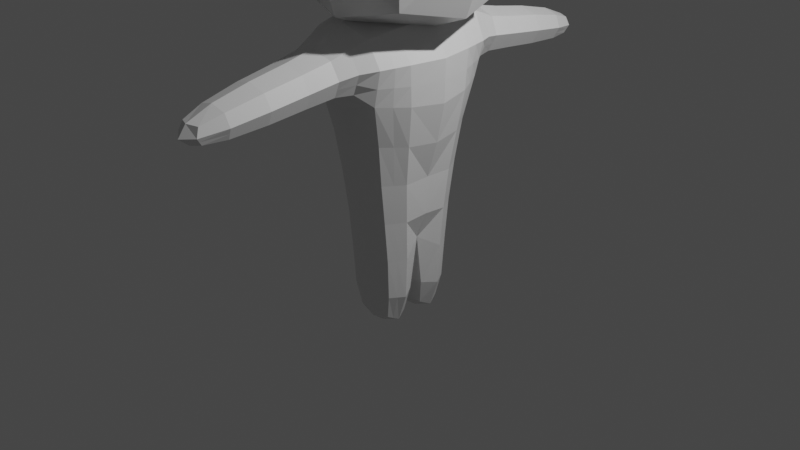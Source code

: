 # Source: player.blend  (saved by Blender 2.92.15; exported with 4.5.12 LTS)
import bpy
from mathutils import Matrix  # noqa: F401  (used for matrix-valued properties, if any)

bpy.ops.wm.read_factory_settings(use_empty=True)
scene = bpy.context.scene
scene.name = 'Scene'

# ---- collections
col_collection = bpy.data.collections.new('Collection'); scene.collection.children.link(col_collection)

# ---- materials (node trees are filled in below, after node groups)
mat_material = bpy.data.materials.new('Material')
mat_material.alpha_threshold = 0.0
mat_material.use_transparent_shadow = False
mat_material.line_color = (0.0, 0.0, 0.0, 1.0)

# ---- material node trees
mat_material.use_nodes = True; mat_material.node_tree.nodes.clear()
_N = mat_material.node_tree.nodes; _L = mat_material.node_tree.links
n0 = _N.new('ShaderNodeOutputMaterial'); n0.name = 'Material Output'; n0.location = (300, 300)
n1 = _N.new('ShaderNodeBsdfPrincipled'); n1.name = 'Principled BSDF'; n1.location = (10, 300)
n1.distribution = 'GGX'
n1.subsurface_method = 'BURLEY'
n1.inputs[2].default_value = 0.4
n1.inputs[3].default_value = 1.45
n1.inputs[27].default_value = (0.0, 0.0, 0.0, 1.0)
n1.inputs[28].default_value = 1.0
_L.new(n1.outputs[0], n0.inputs[0])
n0.is_active_output = True

# ---- world
world_world = bpy.data.worlds.new('World'); scene.world = world_world
world_world.use_nodes = True; world_world.node_tree.nodes.clear()
_N = world_world.node_tree.nodes; _L = world_world.node_tree.links
n0 = _N.new('ShaderNodeOutputWorld'); n0.name = 'World Output'; n0.location = (300, 300)
n1 = _N.new('ShaderNodeBackground'); n1.name = 'Background'; n1.location = (10, 300)
n1.inputs[0].default_value = (0.05088, 0.05088, 0.05088, 1.0)
_L.new(n1.outputs[0], n0.inputs[0])
n0.is_active_output = True
world_world.color = (0.05088, 0.05088, 0.05088)
world_world.use_sun_shadow = False
world_world.sun_shadow_jitter_overblur = 0.0

# ---- cameras
cam_camera = bpy.data.cameras.new('Camera')
cam_camera.clip_end = 100.0
cam_camera.ortho_scale = 7.314

# ---- lights
light_light = bpy.data.lights.new('Light', 'POINT')
light_light.transmission_factor = 0.0
light_light.energy = 1000.0
light_light.shadow_soft_size = 0.1
light_light.shadow_maximum_resolution = 0.006
light_light.use_absolute_resolution = True

# ---- meshes
me_cube_001 = bpy.data.meshes.new('Cube.001')
me_cube_001.from_pydata([(0.5976, 0.7728, 0.6417), (0.6463, 0.738, -0.06739), (-0.1518, 0.7728, 0.6417), (-0.2004, 0.738, -0.06739), (-0.09578, 0.5588, -1.037), (0.5416, 0.5588, -1.037), (0.5159, 0.4488, -2.01), (-0.07002, 0.4488, -2.01), (0.441, 0.3839, -2.772), (0.004801, 0.3839, -2.772), (0.441, 0.128, -2.772), (0.004801, 0.128, -2.772), (0.4859, 1.124, 0.09367), (-0.04005, 1.124, 0.09367), (0.4859, 1.166, 0.4836), (-0.04005, 1.166, 0.4836), (0.4459, 1.921, 0.005843), (-0.0001013, 1.921, 0.005843), (0.4459, 1.956, 0.3365), (-0.0001013, 1.956, 0.3365), (0.3527, 2.628, -0.03413), (0.09316, 2.628, -0.03413), (0.3527, 2.649, 0.1583), (0.09316, 2.649, 0.1583), (1.024, 0.7495, 2.488), (1.024, 0.7495, 0.9897), (1.024, -0.7487, 2.488), (1.024, -0.7487, 0.9897), (-0.4746, 0.7495, 2.488), (-0.4746, 0.7495, 0.9897), (-0.4746, -0.7487, 2.488), (-0.4746, -0.7487, 0.9897), (0.2229, 0.8082, -0.1716), (0.7472, 0.7507, 0.3481), (-0.3014, 0.7507, 0.3481), (-0.2118, 0.4342, 0.6984), (0.2229, 0.7816, 0.7459), (0.8301, 0.3963, -0.1007), (0.2229, 0.6427, -1.035), (0.6853, 0.3213, -1.044), (-0.1362, 0.6282, -0.5553), (0.582, 0.6282, -0.5553), (-0.3842, 0.3963, -0.1007), (0.6576, 0.4342, 0.6984), (-0.2394, 0.3213, -1.044), (0.2229, 0.5161, -2.01), (0.6289, 0.2598, -1.996), (-0.183, 0.2598, -1.996), (0.5222, 0.4959, -1.52), (-0.07642, 0.4959, -1.52), (0.2229, 0.412, -2.829), (0.4888, 0.2559, -2.829), (-0.043, 0.2559, -2.829), (0.2229, 0.09993, -2.829), (-0.05578, 0.08579, -2.468), (0.5016, 0.08579, -2.468), (0.5015, 0.4221, -2.483), (-0.05571, 0.4221, -2.483), (0.2229, 1.116, 0.02056), (0.5845, 1.145, 0.2886), (-0.1387, 1.145, 0.2886), (0.2229, 1.174, 0.5567), (0.5348, 0.9684, 0.5648), (-0.08892, 0.9684, 0.5648), (-0.0942, 0.924, 0.08672), (0.54, 0.924, 0.08672), (0.2229, 1.914, -0.05616), (0.5296, 1.939, 0.1712), (-0.08373, 1.939, 0.1712), (0.2229, 1.963, 0.3985), (0.4634, 1.512, 0.4126), (-0.0176, 1.512, 0.4126), (0.4634, 1.473, 0.05596), (-0.0176, 1.473, 0.05596), (0.2229, 2.678, -0.05983), (0.376, 2.69, 0.05365), (0.06986, 2.69, 0.05365), (0.2229, 2.702, 0.1671), (0.03801, 2.39, 0.2417), (0.03801, 2.36, -0.03251), (0.4078, 2.36, -0.03251), (0.4078, 2.39, 0.2417), (0.2746, 0.9137, 0.8255), (1.188, 0.9137, 1.739), (-0.6387, -0.9129, 1.739), (1.188, -0.9129, 1.739), (-0.6387, 0.9137, 1.739), (0.2746, -0.9129, 2.652), (0.2746, -0.9129, 0.8255), (0.2746, 0.9137, 2.652), (-0.3956, 0.4192, 0.357), (0.2229, 0.9775, 0.6515), (-0.3113, 0.3592, -0.5736), (0.2229, 0.7193, -0.557), (0.7571, 0.3592, -0.5736), (0.8414, 0.4192, 0.357), (0.2229, 0.4396, 0.8193), (0.2229, 0.02765, -2.48), (0.6503, 0.2851, -1.517), (0.2229, 0.5703, -1.52), (-0.2044, 0.2851, -1.517), (0.2229, 0.2559, -2.948), (0.6063, 0.2558, -2.485), (-0.1605, 0.2558, -2.485), (0.2229, 0.4839, -2.489), (0.2229, 1.519, 0.4795), (-0.2072, 0.9446, 0.3304), (0.2229, 0.921, -0.00275), (0.653, 0.9446, 0.3304), (-0.03041, 2.38, 0.1038), (0.5536, 1.492, 0.2343), (-0.1078, 1.492, 0.2343), (0.2229, 1.466, -0.01091), (0.2229, 2.36, -0.08406), (0.2229, 2.4, 0.2916), (0.4762, 2.38, 0.1038), (0.2229, 2.798, 0.03597), (0.2746, -1.257, 1.739), (0.2746, 1.258, 1.739), (0.5976, -0.7728, 0.6417), (0.6463, -0.738, -0.06739), (-0.1518, -0.7728, 0.6417), (-0.2004, -0.738, -0.06739), (-0.09578, -0.5588, -1.037), (0.5416, -0.5588, -1.037), (-0.4669, 0.0, -0.1316), (0.7141, 0.0, 0.742), (-0.2682, 0.0, 0.742), (0.9128, 0.0, -0.1316), (-0.2324, 0.0, -1.04), (0.6782, 0.0, -1.04), (-0.0733, 0.0, -1.839), (0.5191, 0.0, -1.839), (0.5159, -0.4488, -2.01), (-0.07002, -0.4488, -2.01), (0.5169, 0.0, -1.838), (-0.07108, 0.0, -1.838), (0.441, -0.3839, -2.772), (0.004801, -0.3839, -2.772), (0.441, -0.128, -2.772), (0.004801, -0.128, -2.772), (0.4859, -1.124, 0.09367), (-0.04005, -1.124, 0.09367), (0.4859, -1.166, 0.4836), (-0.04005, -1.166, 0.4836), (0.4459, -1.921, 0.005843), (-0.0001013, -1.921, 0.005843), (0.4459, -1.956, 0.3365), (-0.0001013, -1.956, 0.3365), (0.3527, -2.628, -0.03413), (0.09316, -2.628, -0.03413), (0.3527, -2.649, 0.1583), (0.09316, -2.649, 0.1583), (1.024, -0.7495, 2.488), (1.024, -0.7495, 0.9897), (1.024, 0.7487, 2.488), (1.024, 0.7487, 0.9897), (-0.4746, -0.7495, 2.488), (-0.4746, -0.7495, 0.9897), (-0.4746, 0.7487, 2.488), (-0.4746, 0.7487, 0.9897), (0.2229, -0.8082, -0.1716), (0.7472, -0.7507, 0.3481), (-0.3014, -0.7507, 0.3481), (-0.2118, -0.4342, 0.6984), (0.2229, -0.7816, 0.7459), (0.8301, -0.3963, -0.1007), (0.2229, -0.6427, -1.035), (0.6853, -0.3213, -1.044), (-0.1362, -0.6282, -0.5553), (0.582, -0.6282, -0.5553), (-0.3842, -0.3963, -0.1007), (0.6576, -0.4342, 0.6984), (-0.2394, -0.3213, -1.044), (0.8131, 0.0, -0.5998), (-0.3672, 0.0, -0.5998), (0.2229, 0.0, -1.04), (0.9231, 0.0, 0.3597), (-0.4773, 0.0, 0.3597), (0.2229, 0.0, 0.8786), (0.2229, 0.0, -1.956), (0.6509, 0.0, -1.498), (-0.2051, 0.0, -1.498), (0.2229, -0.5161, -2.01), (0.6289, -0.2598, -1.996), (-0.183, -0.2598, -1.996), (0.2229, 0.0, -1.958), (-0.2051, 0.0, -1.499), (0.6509, 0.0, -1.499), (0.5222, -0.4959, -1.52), (-0.07642, -0.4959, -1.52), (0.2229, -0.412, -2.829), (0.4888, -0.2559, -2.829), (-0.043, -0.2559, -2.829), (0.2229, -0.09993, -2.829), (-0.05578, -0.08579, -2.468), (0.5016, -0.08579, -2.468), (0.5015, -0.4221, -2.483), (-0.05571, -0.4221, -2.483), (0.2229, -1.116, 0.02056), (0.5845, -1.145, 0.2886), (-0.1387, -1.145, 0.2886), (0.2229, -1.174, 0.5567), (0.5348, -0.9684, 0.5648), (-0.08892, -0.9684, 0.5648), (-0.0942, -0.924, 0.08672), (0.54, -0.924, 0.08672), (0.2229, -1.914, -0.05616), (0.5296, -1.939, 0.1712), (-0.08373, -1.939, 0.1712), (0.2229, -1.963, 0.3985), (0.4634, -1.512, 0.4126), (-0.0176, -1.512, 0.4126), (0.4634, -1.473, 0.05596), (-0.0176, -1.473, 0.05596), (0.2229, -2.678, -0.05983), (0.376, -2.69, 0.05365), (0.06986, -2.69, 0.05365), (0.2229, -2.702, 0.1671), (0.03801, -2.39, 0.2417), (0.03801, -2.36, -0.03251), (0.4078, -2.36, -0.03251), (0.4078, -2.39, 0.2417), (-0.6387, 0.0, 0.8255), (0.2746, -0.9137, 0.8255), (1.188, -0.9137, 1.739), (-0.6387, 0.9129, 1.739), (1.188, 0.9129, 1.739), (-0.6387, -0.9137, 1.739), (0.2746, 0.9129, 2.652), (1.188, 0.0, 2.652), (0.2746, 0.9129, 0.8255), (-0.6387, 0.0, 2.652), (0.2746, -0.9137, 2.652), (1.188, 0.0, 0.8255), (-0.3956, -0.4192, 0.357), (0.2229, -0.9775, 0.6515), (0.2229, 0.0, -1.511), (-0.3113, -0.3592, -0.5736), (0.2229, -0.7193, -0.557), (0.7571, -0.3592, -0.5736), (0.8414, -0.4192, 0.357), (0.2229, -0.4396, 0.8193), (0.2229, -0.02765, -2.48), (0.6503, -0.2851, -1.517), (0.2229, -0.5703, -1.52), (-0.2044, -0.2851, -1.517), (0.2229, -0.2559, -2.948), (0.6063, -0.2558, -2.485), (-0.1605, -0.2558, -2.485), (0.2229, -0.4839, -2.489), (0.2229, -1.519, 0.4795), (-0.2072, -0.9446, 0.3304), (0.2229, -0.921, -0.00275), (0.653, -0.9446, 0.3304), (-0.03041, -2.38, 0.1038), (0.5536, -1.492, 0.2343), (-0.1078, -1.492, 0.2343), (0.2229, -1.466, -0.01091), (0.2229, -2.36, -0.08406), (0.2229, -2.4, 0.2916), (0.4762, -2.38, 0.1038), (0.2229, -2.798, 0.03597), (0.2746, 0.0, 2.997), (0.2746, 1.257, 1.739), (-0.9832, 0.0, 1.739), (0.2746, 0.0, 0.481), (1.532, 0.0, 1.739), (0.2746, -1.258, 1.739), (-0.1818, 0.6035, 0.6701), (0.7382, 0.5671, -0.08403), (0.6134, 0.4401, -1.04), (-0.2923, 0.5671, -0.08403), (0.6276, 0.6035, 0.6701), (-0.1676, 0.4401, -1.04), (0.5724, 0.3543, -2.003), (-0.1265, 0.3543, -2.003), (0.4649, 0.3199, -2.801), (-0.0191, 0.3199, -2.801), (-0.3485, 0.5849, 0.3525), (-0.2237, 0.4937, -0.5645), (0.6696, 0.4937, -0.5645), (0.7943, 0.5849, 0.3525), (0.2229, 0.6106, 0.7826), (0.5863, 0.3905, -1.519), (-0.1404, 0.3905, -1.519), (0.2229, 0.334, -2.888), (0.5539, 0.3389, -2.484), (-0.1081, 0.3389, -2.484), (0.6968, 0.7443, 0.1403), (-0.2509, 0.7443, 0.1403), (0.9179, 0.0, 0.1141), (-0.4721, 0.0, 0.1141), (0.5352, 1.135, 0.1911), (-0.08935, 1.135, 0.1911), (0.4878, 1.93, 0.08852), (-0.04192, 1.93, 0.08852), (0.3643, 2.659, 0.009756), (0.08151, 2.659, 0.009756), (-0.3899, 0.4077, 0.1282), (0.8358, 0.4077, 0.1282), (-0.1507, 0.9343, 0.2086), (0.5965, 0.9343, 0.2086), (0.003797, 2.37, 0.03562), (0.5085, 1.483, 0.1451), (-0.06269, 1.483, 0.1451), (0.442, 2.37, 0.03562), (0.2229, 2.738, -0.01193), (0.6968, -0.7443, 0.1403), (-0.2509, -0.7443, 0.1403), (0.5352, -1.135, 0.1911), (-0.08935, -1.135, 0.1911), (0.4878, -1.93, 0.08852), (-0.04192, -1.93, 0.08852), (0.3643, -2.659, 0.009756), (0.08151, -2.659, 0.009756), (-0.3899, -0.4077, 0.1282), (0.8358, -0.4077, 0.1282), (-0.1507, -0.9343, 0.2086), (0.5965, -0.9343, 0.2086), (0.003797, -2.37, 0.03562), (0.5085, -1.483, 0.1451), (-0.06269, -1.483, 0.1451), (0.442, -2.37, 0.03562), (0.2229, -2.738, -0.01193), (0.7663, 0.576, 0.1342), (-0.3204, 0.576, 0.1342), (-0.1818, -0.6035, 0.6701), (0.7382, -0.5671, -0.08403), (0.6134, -0.4401, -1.04), (-0.2923, -0.5671, -0.08403), (0.6276, -0.6035, 0.6701), (-0.1676, -0.4401, -1.04), (0.5724, -0.3543, -2.003), (-0.1265, -0.3543, -2.003), (0.4649, -0.3199, -2.801), (-0.0191, -0.3199, -2.801), (-0.3485, -0.5849, 0.3525), (-0.2237, -0.4937, -0.5645), (0.6696, -0.4937, -0.5645), (0.7943, -0.5849, 0.3525), (0.2229, -0.6106, 0.7826), (0.5863, -0.3905, -1.519), (-0.1404, -0.3905, -1.519), (0.2229, -0.334, -2.888), (0.5539, -0.3389, -2.484), (-0.1081, -0.3389, -2.484), (0.7663, -0.576, 0.1342), (-0.3204, -0.576, 0.1342)], [], [(292, 178, 90, 299), (178, 127, 35, 90), (279, 269, 2, 34), (326, 279, 34, 290), (2, 36, 91, 63), (36, 0, 62, 91), (91, 62, 14, 61), (63, 91, 61, 15), (125, 42, 92, 175), (272, 3, 40, 280), (280, 40, 4, 274), (175, 92, 44, 129), (3, 32, 93, 40), (32, 1, 41, 93), (93, 41, 5, 38), (40, 93, 38, 4), (270, 37, 94, 281), (37, 128, 174, 94), (94, 174, 130, 39), (281, 94, 39, 271), (325, 282, 95, 300), (282, 273, 43, 95), (95, 43, 126, 177), (300, 95, 177, 291), (273, 283, 96, 43), (283, 269, 35, 96), (96, 35, 127, 179), (43, 96, 179, 126), (135, 186, 97, 55), (186, 136, 54, 97), (97, 54, 11, 53), (55, 97, 53, 10), (271, 39, 98, 284), (39, 130, 188, 98), (98, 188, 135, 46), (284, 98, 46, 275), (4, 38, 99, 49), (38, 5, 48, 99), (99, 48, 6, 45), (49, 99, 45, 7), (129, 44, 100, 187), (274, 4, 49, 285), (285, 49, 7, 276), (187, 100, 47, 136), (278, 286, 101, 52), (286, 277, 51, 101), (101, 51, 10, 53), (52, 101, 53, 11), (275, 46, 102, 287), (46, 135, 55, 102), (102, 55, 10, 51), (287, 102, 51, 277), (136, 47, 103, 54), (276, 7, 57, 288), (288, 57, 9, 278), (54, 103, 52, 11), (7, 45, 104, 57), (45, 6, 56, 104), (104, 56, 8, 50), (57, 104, 50, 9), (15, 61, 105, 71), (61, 14, 70, 105), (105, 70, 18, 69), (71, 105, 69, 19), (290, 34, 106, 301), (34, 2, 63, 106), (106, 63, 15, 60), (301, 106, 60, 294), (1, 32, 107, 65), (32, 3, 64, 107), (107, 64, 13, 58), (65, 107, 58, 12), (0, 33, 108, 62), (289, 1, 65, 302), (302, 65, 12, 293), (62, 108, 59, 14), (296, 68, 109, 303), (68, 19, 78, 109), (109, 78, 23, 76), (303, 109, 76, 298), (14, 59, 110, 70), (293, 12, 72, 304), (304, 72, 16, 295), (70, 110, 67, 18), (294, 60, 111, 305), (60, 15, 71, 111), (111, 71, 19, 68), (305, 111, 68, 296), (12, 58, 112, 72), (58, 13, 73, 112), (112, 73, 17, 66), (72, 112, 66, 16), (16, 66, 113, 80), (66, 17, 79, 113), (113, 79, 21, 74), (80, 113, 74, 20), (19, 69, 114, 78), (69, 18, 81, 114), (114, 81, 22, 77), (78, 114, 77, 23), (18, 67, 115, 81), (295, 16, 80, 306), (306, 80, 20, 297), (81, 115, 75, 22), (297, 307, 116, 75), (307, 298, 76, 116), (116, 76, 23, 77), (75, 116, 77, 22), (24, 89, 263, 230), (89, 28, 232, 263), (263, 232, 30, 87), (230, 263, 87, 26), (27, 85, 117, 88), (85, 26, 87, 117), (117, 87, 30, 84), (88, 117, 84, 31), (31, 84, 265, 223), (84, 30, 232, 265), (265, 232, 28, 86), (223, 265, 86, 29), (29, 82, 266, 223), (82, 25, 234, 266), (266, 234, 27, 88), (223, 266, 88, 31), (25, 83, 267, 234), (83, 24, 230, 267), (267, 230, 26, 85), (234, 267, 85, 27), (29, 86, 118, 82), (86, 28, 89, 118), (118, 89, 24, 83), (82, 118, 83, 25), (292, 316, 235, 178), (178, 235, 164, 127), (337, 163, 121, 327), (348, 309, 163, 337), (121, 204, 236, 165), (165, 236, 203, 119), (236, 202, 143, 203), (204, 144, 202, 236), (129, 182, 237, 176), (176, 237, 181, 130), (237, 180, 132, 181), (182, 131, 180, 237), (125, 175, 238, 171), (330, 338, 169, 122), (338, 332, 123, 169), (175, 129, 173, 238), (122, 169, 239, 161), (161, 239, 170, 120), (239, 167, 124, 170), (169, 123, 167, 239), (328, 339, 240, 166), (166, 240, 174, 128), (240, 168, 130, 174), (339, 329, 168, 240), (347, 317, 241, 340), (340, 241, 172, 331), (241, 177, 126, 172), (317, 291, 177, 241), (331, 172, 242, 341), (341, 242, 164, 327), (242, 179, 127, 164), (172, 126, 179, 242), (135, 196, 243, 186), (186, 243, 195, 136), (243, 194, 140, 195), (196, 139, 194, 243), (329, 342, 244, 168), (168, 244, 188, 130), (244, 184, 135, 188), (342, 333, 184, 244), (123, 190, 245, 167), (167, 245, 189, 124), (245, 183, 133, 189), (190, 134, 183, 245), (129, 187, 246, 173), (332, 343, 190, 123), (343, 334, 134, 190), (187, 136, 185, 246), (336, 193, 247, 344), (344, 247, 192, 335), (247, 194, 139, 192), (193, 140, 194, 247), (333, 345, 248, 184), (184, 248, 196, 135), (248, 192, 139, 196), (345, 335, 192, 248), (136, 195, 249, 185), (334, 346, 198, 134), (346, 336, 138, 198), (195, 140, 193, 249), (134, 198, 250, 183), (183, 250, 197, 133), (250, 191, 137, 197), (198, 138, 191, 250), (144, 212, 251, 202), (202, 251, 211, 143), (251, 210, 147, 211), (212, 148, 210, 251), (309, 318, 252, 163), (163, 252, 204, 121), (252, 201, 144, 204), (318, 311, 201, 252), (120, 206, 253, 161), (161, 253, 205, 122), (253, 199, 142, 205), (206, 141, 199, 253), (119, 203, 254, 162), (308, 319, 206, 120), (319, 310, 141, 206), (203, 143, 200, 254), (313, 320, 255, 209), (209, 255, 219, 148), (255, 217, 152, 219), (320, 315, 217, 255), (143, 211, 256, 200), (310, 321, 213, 141), (321, 312, 145, 213), (211, 147, 208, 256), (311, 322, 257, 201), (201, 257, 212, 144), (257, 209, 148, 212), (322, 313, 209, 257), (141, 213, 258, 199), (199, 258, 214, 142), (258, 207, 146, 214), (213, 145, 207, 258), (145, 221, 259, 207), (207, 259, 220, 146), (259, 215, 150, 220), (221, 149, 215, 259), (148, 219, 260, 210), (210, 260, 222, 147), (260, 218, 151, 222), (219, 152, 218, 260), (147, 222, 261, 208), (312, 323, 221, 145), (323, 314, 149, 221), (222, 151, 216, 261), (314, 216, 262, 324), (324, 262, 217, 315), (262, 218, 152, 217), (216, 151, 218, 262), (153, 230, 263, 233), (233, 263, 232, 157), (263, 229, 159, 232), (230, 155, 229, 263), (156, 231, 264, 227), (227, 264, 229, 155), (264, 226, 159, 229), (231, 160, 226, 264), (160, 223, 265, 226), (226, 265, 232, 159), (265, 228, 157, 232), (223, 158, 228, 265), (158, 223, 266, 224), (224, 266, 234, 154), (266, 231, 156, 234), (223, 160, 231, 266), (154, 234, 267, 225), (225, 267, 230, 153), (267, 227, 155, 230), (234, 156, 227, 267), (158, 224, 268, 228), (228, 268, 233, 157), (268, 225, 153, 233), (224, 154, 225, 268), (103, 288, 278, 52), (47, 276, 288, 103), (56, 287, 277, 8), (6, 275, 287, 56), (50, 8, 277, 286), (9, 50, 286, 278), (100, 285, 276, 47), (44, 274, 285, 100), (48, 284, 275, 6), (5, 271, 284, 48), (36, 2, 269, 283), (0, 36, 283, 273), (33, 0, 273, 282), (289, 33, 282, 325), (41, 281, 271, 5), (1, 270, 281, 41), (92, 280, 274, 44), (42, 272, 280, 92), (299, 90, 279, 326), (90, 35, 269, 279), (42, 299, 326, 272), (1, 289, 325, 270), (215, 324, 315, 150), (149, 314, 324, 215), (261, 216, 314, 323), (208, 261, 323, 312), (214, 146, 313, 322), (142, 214, 322, 311), (256, 208, 312, 321), (200, 256, 321, 310), (220, 150, 315, 320), (146, 220, 320, 313), (254, 200, 310, 319), (162, 254, 319, 308), (205, 142, 311, 318), (122, 205, 318, 309), (166, 128, 291, 317), (328, 166, 317, 347), (330, 122, 309, 348), (125, 171, 316, 292), (74, 21, 298, 307), (20, 74, 307, 297), (115, 306, 297, 75), (67, 295, 306, 115), (73, 305, 296, 17), (13, 294, 305, 73), (110, 304, 295, 67), (59, 293, 304, 110), (79, 303, 298, 21), (17, 296, 303, 79), (108, 302, 293, 59), (33, 289, 302, 108), (64, 301, 294, 13), (3, 290, 301, 64), (37, 300, 291, 128), (270, 325, 300, 37), (272, 326, 290, 3), (125, 292, 299, 42), (171, 330, 348, 316), (120, 328, 347, 308), (249, 193, 336, 346), (185, 249, 346, 334), (197, 137, 335, 345), (133, 197, 345, 333), (191, 344, 335, 137), (138, 336, 344, 191), (246, 185, 334, 343), (173, 246, 343, 332), (189, 133, 333, 342), (124, 189, 342, 329), (165, 341, 327, 121), (119, 331, 341, 165), (162, 340, 331, 119), (308, 347, 340, 162), (170, 124, 329, 339), (120, 170, 339, 328), (238, 173, 332, 338), (171, 238, 338, 330), (316, 348, 337, 235), (235, 337, 327, 164)])
_uv = me_cube_001.uv_layers.new(name='UVMap')
_uv.uv.foreach_set('vector', [0.4609, 0.125, 0.5052, 0.125, 0.5049, 0.1856, 0.4602, 0.1871, 0.5052, 0.125, 0.625, 0.125, 0.625, 0.1849, 0.5049, 0.1856, 0.5044, 0.2092, 0.625, 0.207, 0.625, 0.2292, 0.504, 0.2329, 0.4573, 0.218, 0.5044, 0.2092, 0.504, 0.2329, 0.4545, 0.2489, 0.875, 0.5208, 0.75, 0.5208, 0.75, 0.5026, 0.875, 0.5026, 0.75, 0.5208, 0.625, 0.5208, 0.625, 0.5026, 0.75, 0.5026, 0.75, 0.5026, 0.625, 0.5026, 0.625, 0.5, 0.75, 0.5, 0.875, 0.5026, 0.75, 0.5026, 0.75, 0.5, 0.875, 0.5, 0.4167, 0.125, 0.4154, 0.1886, 0.3799, 0.1899, 0.3802, 0.125, 0.4102, 0.2268, 0.405, 0.265, 0.3781, 0.2702, 0.379, 0.2301, 0.379, 0.2301, 0.3781, 0.2702, 0.375, 0.2708, 0.375, 0.2305, 0.3802, 0.125, 0.3799, 0.1899, 0.375, 0.1901, 0.375, 0.125, 0.405, 0.265, 0.3812, 0.375, 0.3761, 0.375, 0.3781, 0.2702, 0.3812, 0.375, 0.405, 0.485, 0.3781, 0.4798, 0.3761, 0.375, 0.3761, 0.375, 0.3781, 0.4798, 0.375, 0.4792, 0.375, 0.375, 0.3781, 0.2702, 0.3761, 0.375, 0.375, 0.375, 0.375, 0.2708, 0.4102, 0.5232, 0.4154, 0.5614, 0.3799, 0.5601, 0.379, 0.5199, 0.4154, 0.5614, 0.4167, 0.625, 0.3802, 0.625, 0.3799, 0.5601, 0.3799, 0.5601, 0.3802, 0.625, 0.375, 0.625, 0.375, 0.5599, 0.379, 0.5199, 0.3799, 0.5601, 0.375, 0.5599, 0.375, 0.5195, 0.4573, 0.532, 0.5044, 0.5408, 0.5049, 0.5644, 0.4602, 0.5629, 0.5044, 0.5408, 0.625, 0.543, 0.625, 0.5651, 0.5049, 0.5644, 0.5049, 0.5644, 0.625, 0.5651, 0.625, 0.625, 0.5052, 0.625, 0.4602, 0.5629, 0.5049, 0.5644, 0.5052, 0.625, 0.4609, 0.625, 0.625, 0.543, 0.75, 0.543, 0.75, 0.5651, 0.625, 0.5651, 0.75, 0.543, 0.875, 0.543, 0.875, 0.5651, 0.75, 0.5651, 0.75, 0.5651, 0.875, 0.5651, 0.875, 0.625, 0.75, 0.625, 0.625, 0.5651, 0.75, 0.5651, 0.75, 0.625, 0.625, 0.625, 0.3333, 0.625, 0.2448, 0.625, 0.2441, 0.6203, 0.3298, 0.6041, 0.2448, 0.625, 0.125, 0.625, 0.125, 0.6224, 0.2441, 0.6203, 0.2441, 0.6203, 0.125, 0.6224, 0.125, 0.6042, 0.2421, 0.6024, 0.3298, 0.6041, 0.2441, 0.6203, 0.2421, 0.6024, 0.3125, 0.5938, 0.375, 0.5195, 0.375, 0.5599, 0.3741, 0.5599, 0.3746, 0.5195, 0.375, 0.5599, 0.375, 0.625, 0.3698, 0.625, 0.3741, 0.5599, 0.3741, 0.5599, 0.3698, 0.625, 0.3333, 0.625, 0.3707, 0.5595, 0.3746, 0.5195, 0.3741, 0.5599, 0.3707, 0.5595, 0.3728, 0.5193, 0.375, 0.2708, 0.375, 0.375, 0.375, 0.375, 0.375, 0.2708, 0.375, 0.375, 0.375, 0.4792, 0.375, 0.4792, 0.375, 0.375, 0.375, 0.375, 0.375, 0.4792, 0.375, 0.4792, 0.375, 0.375, 0.375, 0.2708, 0.375, 0.375, 0.375, 0.375, 0.375, 0.2708, 0.375, 0.125, 0.375, 0.1901, 0.375, 0.1901, 0.375, 0.125, 0.375, 0.2305, 0.375, 0.2708, 0.375, 0.2708, 0.375, 0.2305, 0.375, 0.2305, 0.375, 0.2708, 0.375, 0.2708, 0.375, 0.2305, 0.375, 0.125, 0.375, 0.1901, 0.375, 0.1901, 0.375, 0.125, 0.125, 0.5299, 0.2445, 0.5267, 0.2441, 0.5587, 0.125, 0.5599, 0.2445, 0.5267, 0.3315, 0.5065, 0.3298, 0.5546, 0.2441, 0.5587, 0.2441, 0.5587, 0.3298, 0.5546, 0.3125, 0.5938, 0.2421, 0.6024, 0.125, 0.5599, 0.2441, 0.5587, 0.2421, 0.6024, 0.125, 0.6042, 0.3728, 0.5193, 0.3707, 0.5595, 0.3648, 0.557, 0.3677, 0.5172, 0.3707, 0.5595, 0.3333, 0.625, 0.3298, 0.6041, 0.3648, 0.557, 0.3648, 0.557, 0.3298, 0.6041, 0.3125, 0.5938, 0.3298, 0.5546, 0.3677, 0.5172, 0.3648, 0.557, 0.3298, 0.5546, 0.3315, 0.5065, 0.375, 0.125, 0.375, 0.1901, 0.375, 0.1901, 0.375, 0.125, 0.375, 0.2305, 0.375, 0.2708, 0.375, 0.2708, 0.375, 0.2305, 0.375, 0.2305, 0.375, 0.2708, 0.375, 0.2708, 0.375, 0.2305, 0.375, 0.125, 0.375, 0.1901, 0.375, 0.1901, 0.375, 0.125, 0.375, 0.2708, 0.375, 0.375, 0.3741, 0.3746, 0.375, 0.2708, 0.375, 0.375, 0.375, 0.4792, 0.3707, 0.4774, 0.3741, 0.3746, 0.3741, 0.3746, 0.3707, 0.4774, 0.3333, 0.4583, 0.3698, 0.3724, 0.375, 0.2708, 0.3741, 0.3746, 0.3698, 0.3724, 0.375, 0.2708, 0.875, 0.5, 0.75, 0.5, 0.75, 0.5, 0.875, 0.5, 0.75, 0.5, 0.625, 0.5, 0.625, 0.5, 0.75, 0.5, 0.75, 0.5, 0.625, 0.5, 0.625, 0.5, 0.75, 0.5, 0.875, 0.5, 0.75, 0.5, 0.75, 0.5, 0.875, 0.5, 0.4545, 0.2489, 0.504, 0.2329, 0.5049, 0.2524, 0.4602, 0.2707, 0.504, 0.2329, 0.625, 0.2292, 0.625, 0.2474, 0.5049, 0.2524, 0.5049, 0.2524, 0.625, 0.2474, 0.625, 0.25, 0.5052, 0.2552, 0.4602, 0.2707, 0.5049, 0.2524, 0.5052, 0.2552, 0.4609, 0.2734, 0.405, 0.485, 0.3812, 0.375, 0.3848, 0.375, 0.4154, 0.4611, 0.3812, 0.375, 0.405, 0.265, 0.4154, 0.2889, 0.3848, 0.375, 0.3848, 0.375, 0.4154, 0.2889, 0.4167, 0.2917, 0.3854, 0.375, 0.4154, 0.4611, 0.3848, 0.375, 0.3854, 0.375, 0.4167, 0.4583, 0.625, 0.5208, 0.504, 0.5171, 0.5049, 0.4976, 0.625, 0.5026, 0.4545, 0.5011, 0.405, 0.485, 0.4154, 0.4611, 0.4602, 0.4793, 0.4602, 0.4793, 0.4154, 0.4611, 0.4167, 0.4583, 0.4609, 0.4766, 0.625, 0.5026, 0.5049, 0.4976, 0.5052, 0.4948, 0.625, 0.5, 0.4609, 0.2734, 0.5052, 0.2552, 0.5069, 0.2552, 0.4659, 0.2737, 0.5052, 0.2552, 0.625, 0.25, 0.625, 0.25, 0.5069, 0.2552, 0.5069, 0.2552, 0.625, 0.25, 0.625, 0.25, 0.5156, 0.2552, 0.4659, 0.2737, 0.5069, 0.2552, 0.5156, 0.2552, 0.5078, 0.2734, 0.625, 0.5, 0.5052, 0.4948, 0.5052, 0.4948, 0.625, 0.5, 0.4609, 0.4766, 0.4167, 0.4583, 0.4167, 0.4583, 0.4609, 0.4766, 0.4609, 0.4766, 0.4167, 0.4583, 0.4167, 0.4583, 0.4609, 0.4766, 0.625, 0.5, 0.5052, 0.4948, 0.5052, 0.4948, 0.625, 0.5, 0.4609, 0.2734, 0.5052, 0.2552, 0.5052, 0.2552, 0.4609, 0.2734, 0.5052, 0.2552, 0.625, 0.25, 0.625, 0.25, 0.5052, 0.2552, 0.5052, 0.2552, 0.625, 0.25, 0.625, 0.25, 0.5052, 0.2552, 0.4609, 0.2734, 0.5052, 0.2552, 0.5052, 0.2552, 0.4609, 0.2734, 0.4167, 0.4583, 0.3854, 0.375, 0.3854, 0.375, 0.4167, 0.4583, 0.3854, 0.375, 0.4167, 0.2917, 0.4167, 0.2917, 0.3854, 0.375, 0.3854, 0.375, 0.4167, 0.2917, 0.4167, 0.2917, 0.3854, 0.375, 0.4167, 0.4583, 0.3854, 0.375, 0.3854, 0.375, 0.4167, 0.4583, 0.4167, 0.4583, 0.3854, 0.375, 0.3932, 0.3763, 0.4219, 0.4564, 0.3854, 0.375, 0.4167, 0.2917, 0.4249, 0.2921, 0.3932, 0.3763, 0.3932, 0.3763, 0.4249, 0.2921, 0.5, 0.2917, 0.4466, 0.39, 0.4219, 0.4564, 0.3932, 0.3763, 0.4466, 0.39, 0.4479, 0.4479, 0.875, 0.5, 0.75, 0.5, 0.7429, 0.4972, 0.8646, 0.4948, 0.75, 0.5, 0.625, 0.5, 0.6234, 0.4984, 0.7429, 0.4972, 0.7429, 0.4972, 0.6234, 0.4984, 0.6146, 0.4896, 0.6906, 0.478, 0.8646, 0.4948, 0.7429, 0.4972, 0.6906, 0.478, 0.7917, 0.4583, 0.625, 0.5, 0.5052, 0.4948, 0.5076, 0.4924, 0.6234, 0.4984, 0.4609, 0.4766, 0.4167, 0.4583, 0.4219, 0.4564, 0.4647, 0.4744, 0.4647, 0.4744, 0.4219, 0.4564, 0.4479, 0.4479, 0.4862, 0.4618, 0.6234, 0.4984, 0.5076, 0.4924, 0.5244, 0.4756, 0.6146, 0.4896, 0.4862, 0.4618, 0.5066, 0.4121, 0.5666, 0.4342, 0.5244, 0.4756, 0.5066, 0.4121, 0.5651, 0.3333, 0.6302, 0.375, 0.5666, 0.4342, 0.5666, 0.4342, 0.6302, 0.375, 0.7917, 0.4583, 0.6906, 0.478, 0.5244, 0.4756, 0.5666, 0.4342, 0.6906, 0.478, 0.6146, 0.4896, 0.6667, 0.4583, 0.7552, 0.4948, 0.7517, 0.625, 0.6319, 0.625, 0.7552, 0.4948, 0.875, 0.5, 0.875, 0.625, 0.7517, 0.625, 0.7517, 0.625, 0.875, 0.625, 0.875, 0.75, 0.7552, 0.7552, 0.6319, 0.625, 0.7517, 0.625, 0.7552, 0.7552, 0.6667, 0.7917, 0.3333, 0.7917, 0.5, 0.7569, 0.5, 0.8767, 0.3698, 0.8802, 0.5, 0.7569, 0.6667, 0.7917, 0.6302, 0.8802, 0.5, 0.8767, 0.5, 0.8767, 0.6302, 0.8802, 0.625, 1.0, 0.5, 1.0, 0.3698, 0.8802, 0.5, 0.8767, 0.5, 1.0, 0.375, 1.0, 0.375, 0.0, 0.5, 0.0, 0.5, 0.125, 0.375, 0.125, 0.5, 0.0, 0.625, 0.0, 0.625, 0.125, 0.5, 0.125, 0.5, 0.125, 0.625, 0.125, 0.625, 0.25, 0.5, 0.25, 0.375, 0.125, 0.5, 0.125, 0.5, 0.25, 0.375, 0.25, 0.125, 0.5, 0.2448, 0.4948, 0.2483, 0.625, 0.125, 0.625, 0.2448, 0.4948, 0.3333, 0.4583, 0.3681, 0.625, 0.2483, 0.625, 0.2483, 0.625, 0.3681, 0.625, 0.3333, 0.7917, 0.2448, 0.7552, 0.125, 0.625, 0.2483, 0.625, 0.2448, 0.7552, 0.125, 0.75, 0.3333, 0.4583, 0.5, 0.4931, 0.5, 0.625, 0.3681, 0.625, 0.5, 0.4931, 0.6667, 0.4583, 0.6319, 0.625, 0.5, 0.625, 0.5, 0.625, 0.6319, 0.625, 0.6667, 0.7917, 0.5, 0.7569, 0.3681, 0.625, 0.5, 0.625, 0.5, 0.7569, 0.3333, 0.7917, 0.375, 0.25, 0.5, 0.25, 0.5, 0.3733, 0.3698, 0.3698, 0.5, 0.25, 0.625, 0.25, 0.6302, 0.3698, 0.5, 0.3733, 0.5, 0.3733, 0.6302, 0.3698, 0.6667, 0.4583, 0.5, 0.4931, 0.3698, 0.3698, 0.5, 0.3733, 0.5, 0.4931, 0.3333, 0.4583, 0.4609, 0.125, 0.4602, 0.1871, 0.5049, 0.1856, 0.5052, 0.125, 0.5052, 0.125, 0.5049, 0.1856, 0.625, 0.1849, 0.625, 0.125, 0.5044, 0.2092, 0.504, 0.2329, 0.625, 0.2292, 0.625, 0.207, 0.4573, 0.218, 0.4545, 0.2489, 0.504, 0.2329, 0.5044, 0.2092, 0.875, 0.5208, 0.875, 0.5026, 0.75, 0.5026, 0.75, 0.5208, 0.75, 0.5208, 0.75, 0.5026, 0.625, 0.5026, 0.625, 0.5208, 0.75, 0.5026, 0.75, 0.5, 0.625, 0.5, 0.625, 0.5026, 0.875, 0.5026, 0.875, 0.5, 0.75, 0.5, 0.75, 0.5026, 0.125, 0.625, 0.125, 0.625, 0.25, 0.625, 0.25, 0.625, 0.25, 0.625, 0.25, 0.625, 0.375, 0.625, 0.375, 0.625, 0.25, 0.625, 0.25, 0.625, 0.375, 0.625, 0.375, 0.625, 0.125, 0.625, 0.125, 0.625, 0.25, 0.625, 0.25, 0.625, 0.4167, 0.125, 0.3802, 0.125, 0.3799, 0.1899, 0.4154, 0.1886, 0.4102, 0.2268, 0.379, 0.2301, 0.3781, 0.2702, 0.405, 0.265, 0.379, 0.2301, 0.375, 0.2305, 0.375, 0.2708, 0.3781, 0.2702, 0.3802, 0.125, 0.375, 0.125, 0.375, 0.1901, 0.3799, 0.1899, 0.405, 0.265, 0.3781, 0.2702, 0.3761, 0.375, 0.3812, 0.375, 0.3812, 0.375, 0.3761, 0.375, 0.3781, 0.4798, 0.405, 0.485, 0.3761, 0.375, 0.375, 0.375, 0.375, 0.4792, 0.3781, 0.4798, 0.3781, 0.2702, 0.375, 0.2708, 0.375, 0.375, 0.3761, 0.375, 0.4102, 0.5232, 0.379, 0.5199, 0.3799, 0.5601, 0.4154, 0.5614, 0.4154, 0.5614, 0.3799, 0.5601, 0.3802, 0.625, 0.4167, 0.625, 0.3799, 0.5601, 0.375, 0.5599, 0.375, 0.625, 0.3802, 0.625, 0.379, 0.5199, 0.375, 0.5195, 0.375, 0.5599, 0.3799, 0.5601, 0.4573, 0.532, 0.4602, 0.5629, 0.5049, 0.5644, 0.5044, 0.5408, 0.5044, 0.5408, 0.5049, 0.5644, 0.625, 0.5651, 0.625, 0.543, 0.5049, 0.5644, 0.5052, 0.625, 0.625, 0.625, 0.625, 0.5651, 0.4602, 0.5629, 0.4609, 0.625, 0.5052, 0.625, 0.5049, 0.5644, 0.625, 0.543, 0.625, 0.5651, 0.75, 0.5651, 0.75, 0.543, 0.75, 0.543, 0.75, 0.5651, 0.875, 0.5651, 0.875, 0.543, 0.75, 0.5651, 0.75, 0.625, 0.875, 0.625, 0.875, 0.5651, 0.625, 0.5651, 0.625, 0.625, 0.75, 0.625, 0.75, 0.5651, 0.3333, 0.625, 0.3298, 0.6041, 0.2441, 0.6203, 0.2448, 0.625, 0.2448, 0.625, 0.2441, 0.6203, 0.125, 0.6224, 0.125, 0.625, 0.2441, 0.6203, 0.2421, 0.6024, 0.125, 0.6042, 0.125, 0.6224, 0.3298, 0.6041, 0.3125, 0.5938, 0.2421, 0.6024, 0.2441, 0.6203, 0.375, 0.5195, 0.3746, 0.5195, 0.3741, 0.5599, 0.375, 0.5599, 0.375, 0.5599, 0.3741, 0.5599, 0.3698, 0.625, 0.375, 0.625, 0.3741, 0.5599, 0.3707, 0.5595, 0.3333, 0.625, 0.3698, 0.625, 0.3746, 0.5195, 0.3728, 0.5193, 0.3707, 0.5595, 0.3741, 0.5599, 0.375, 0.2708, 0.375, 0.2708, 0.375, 0.375, 0.375, 0.375, 0.375, 0.375, 0.375, 0.375, 0.375, 0.4792, 0.375, 0.4792, 0.375, 0.375, 0.375, 0.375, 0.375, 0.4792, 0.375, 0.4792, 0.375, 0.2708, 0.375, 0.2708, 0.375, 0.375, 0.375, 0.375, 0.375, 0.125, 0.375, 0.125, 0.375, 0.1901, 0.375, 0.1901, 0.375, 0.2305, 0.375, 0.2305, 0.375, 0.2708, 0.375, 0.2708, 0.375, 0.2305, 0.375, 0.2305, 0.375, 0.2708, 0.375, 0.2708, 0.375, 0.125, 0.375, 0.125, 0.375, 0.1901, 0.375, 0.1901, 0.125, 0.5299, 0.125, 0.5599, 0.2441, 0.5587, 0.2445, 0.5267, 0.2445, 0.5267, 0.2441, 0.5587, 0.3298, 0.5546, 0.3315, 0.5065, 0.2441, 0.5587, 0.2421, 0.6024, 0.3125, 0.5938, 0.3298, 0.5546, 0.125, 0.5599, 0.125, 0.6042, 0.2421, 0.6024, 0.2441, 0.5587, 0.3728, 0.5193, 0.3677, 0.5172, 0.3648, 0.557, 0.3707, 0.5595, 0.3707, 0.5595, 0.3648, 0.557, 0.3298, 0.6041, 0.3333, 0.625, 0.3648, 0.557, 0.3298, 0.5546, 0.3125, 0.5938, 0.3298, 0.6041, 0.3677, 0.5172, 0.3315, 0.5065, 0.3298, 0.5546, 0.3648, 0.557, 0.375, 0.125, 0.375, 0.125, 0.375, 0.1901, 0.375, 0.1901, 0.375, 0.2305, 0.375, 0.2305, 0.375, 0.2708, 0.375, 0.2708, 0.375, 0.2305, 0.375, 0.2305, 0.375, 0.2708, 0.375, 0.2708, 0.375, 0.125, 0.375, 0.125, 0.375, 0.1901, 0.375, 0.1901, 0.375, 0.2708, 0.375, 0.2708, 0.3741, 0.3746, 0.375, 0.375, 0.375, 0.375, 0.3741, 0.3746, 0.3707, 0.4774, 0.375, 0.4792, 0.3741, 0.3746, 0.3698, 0.3724, 0.3333, 0.4583, 0.3707, 0.4774, 0.375, 0.2708, 0.375, 0.2708, 0.3698, 0.3724, 0.3741, 0.3746, 0.875, 0.5, 0.875, 0.5, 0.75, 0.5, 0.75, 0.5, 0.75, 0.5, 0.75, 0.5, 0.625, 0.5, 0.625, 0.5, 0.75, 0.5, 0.75, 0.5, 0.625, 0.5, 0.625, 0.5, 0.875, 0.5, 0.875, 0.5, 0.75, 0.5, 0.75, 0.5, 0.4545, 0.2489, 0.4602, 0.2707, 0.5049, 0.2524, 0.504, 0.2329, 0.504, 0.2329, 0.5049, 0.2524, 0.625, 0.2474, 0.625, 0.2292, 0.5049, 0.2524, 0.5052, 0.2552, 0.625, 0.25, 0.625, 0.2474, 0.4602, 0.2707, 0.4609, 0.2734, 0.5052, 0.2552, 0.5049, 0.2524, 0.405, 0.485, 0.4154, 0.4611, 0.3848, 0.375, 0.3812, 0.375, 0.3812, 0.375, 0.3848, 0.375, 0.4154, 0.2889, 0.405, 0.265, 0.3848, 0.375, 0.3854, 0.375, 0.4167, 0.2917, 0.4154, 0.2889, 0.4154, 0.4611, 0.4167, 0.4583, 0.3854, 0.375, 0.3848, 0.375, 0.625, 0.5208, 0.625, 0.5026, 0.5049, 0.4976, 0.504, 0.5171, 0.4545, 0.5011, 0.4602, 0.4793, 0.4154, 0.4611, 0.405, 0.485, 0.4602, 0.4793, 0.4609, 0.4766, 0.4167, 0.4583, 0.4154, 0.4611, 0.625, 0.5026, 0.625, 0.5, 0.5052, 0.4948, 0.5049, 0.4976, 0.4609, 0.2734, 0.4659, 0.2737, 0.5069, 0.2552, 0.5052, 0.2552, 0.5052, 0.2552, 0.5069, 0.2552, 0.625, 0.25, 0.625, 0.25, 0.5069, 0.2552, 0.5156, 0.2552, 0.625, 0.25, 0.625, 0.25, 0.4659, 0.2737, 0.5078, 0.2734, 0.5156, 0.2552, 0.5069, 0.2552, 0.625, 0.5, 0.625, 0.5, 0.5052, 0.4948, 0.5052, 0.4948, 0.4609, 0.4766, 0.4609, 0.4766, 0.4167, 0.4583, 0.4167, 0.4583, 0.4609, 0.4766, 0.4609, 0.4766, 0.4167, 0.4583, 0.4167, 0.4583, 0.625, 0.5, 0.625, 0.5, 0.5052, 0.4948, 0.5052, 0.4948, 0.4609, 0.2734, 0.4609, 0.2734, 0.5052, 0.2552, 0.5052, 0.2552, 0.5052, 0.2552, 0.5052, 0.2552, 0.625, 0.25, 0.625, 0.25, 0.5052, 0.2552, 0.5052, 0.2552, 0.625, 0.25, 0.625, 0.25, 0.4609, 0.2734, 0.4609, 0.2734, 0.5052, 0.2552, 0.5052, 0.2552, 0.4167, 0.4583, 0.4167, 0.4583, 0.3854, 0.375, 0.3854, 0.375, 0.3854, 0.375, 0.3854, 0.375, 0.4167, 0.2917, 0.4167, 0.2917, 0.3854, 0.375, 0.3854, 0.375, 0.4167, 0.2917, 0.4167, 0.2917, 0.4167, 0.4583, 0.4167, 0.4583, 0.3854, 0.375, 0.3854, 0.375, 0.4167, 0.4583, 0.4219, 0.4564, 0.3932, 0.3763, 0.3854, 0.375, 0.3854, 0.375, 0.3932, 0.3763, 0.4249, 0.2921, 0.4167, 0.2917, 0.3932, 0.3763, 0.4466, 0.39, 0.5, 0.2917, 0.4249, 0.2921, 0.4219, 0.4564, 0.4479, 0.4479, 0.4466, 0.39, 0.3932, 0.3763, 0.875, 0.5, 0.8646, 0.4948, 0.7429, 0.4972, 0.75, 0.5, 0.75, 0.5, 0.7429, 0.4972, 0.6234, 0.4984, 0.625, 0.5, 0.7429, 0.4972, 0.6906, 0.478, 0.6146, 0.4896, 0.6234, 0.4984, 0.8646, 0.4948, 0.7917, 0.4583, 0.6906, 0.478, 0.7429, 0.4972, 0.625, 0.5, 0.6234, 0.4984, 0.5076, 0.4924, 0.5052, 0.4948, 0.4609, 0.4766, 0.4647, 0.4744, 0.4219, 0.4564, 0.4167, 0.4583, 0.4647, 0.4744, 0.4862, 0.4618, 0.4479, 0.4479, 0.4219, 0.4564, 0.6234, 0.4984, 0.6146, 0.4896, 0.5244, 0.4756, 0.5076, 0.4924, 0.4862, 0.4618, 0.5244, 0.4756, 0.5666, 0.4342, 0.5066, 0.4121, 0.5066, 0.4121, 0.5666, 0.4342, 0.6302, 0.375, 0.5651, 0.3333, 0.5666, 0.4342, 0.6906, 0.478, 0.7917, 0.4583, 0.6302, 0.375, 0.5244, 0.4756, 0.6146, 0.4896, 0.6906, 0.478, 0.5666, 0.4342, 0.6667, 0.4583, 0.6319, 0.625, 0.7517, 0.625, 0.7552, 0.4948, 0.7552, 0.4948, 0.7517, 0.625, 0.875, 0.625, 0.875, 0.5, 0.7517, 0.625, 0.7552, 0.7552, 0.875, 0.75, 0.875, 0.625, 0.6319, 0.625, 0.6667, 0.7917, 0.7552, 0.7552, 0.7517, 0.625, 0.3333, 0.7917, 0.3698, 0.8802, 0.5, 0.8767, 0.5, 0.7569, 0.5, 0.7569, 0.5, 0.8767, 0.6302, 0.8802, 0.6667, 0.7917, 0.5, 0.8767, 0.5, 1.0, 0.625, 1.0, 0.6302, 0.8802, 0.3698, 0.8802, 0.375, 1.0, 0.5, 1.0, 0.5, 0.8767, 0.375, 0.0, 0.375, 0.125, 0.5, 0.125, 0.5, 0.0, 0.5, 0.0, 0.5, 0.125, 0.625, 0.125, 0.625, 0.0, 0.5, 0.125, 0.5, 0.25, 0.625, 0.25, 0.625, 0.125, 0.375, 0.125, 0.375, 0.25, 0.5, 0.25, 0.5, 0.125, 0.125, 0.5, 0.125, 0.625, 0.2483, 0.625, 0.2448, 0.4948, 0.2448, 0.4948, 0.2483, 0.625, 0.3681, 0.625, 0.3333, 0.4583, 0.2483, 0.625, 0.2448, 0.7552, 0.3333, 0.7917, 0.3681, 0.625, 0.125, 0.625, 0.125, 0.75, 0.2448, 0.7552, 0.2483, 0.625, 0.3333, 0.4583, 0.3681, 0.625, 0.5, 0.625, 0.5, 0.4931, 0.5, 0.4931, 0.5, 0.625, 0.6319, 0.625, 0.6667, 0.4583, 0.5, 0.625, 0.5, 0.7569, 0.6667, 0.7917, 0.6319, 0.625, 0.3681, 0.625, 0.3333, 0.7917, 0.5, 0.7569, 0.5, 0.625, 0.375, 0.25, 0.3698, 0.3698, 0.5, 0.3733, 0.5, 0.25, 0.5, 0.25, 0.5, 0.3733, 0.6302, 0.3698, 0.625, 0.25, 0.5, 0.3733, 0.5, 0.4931, 0.6667, 0.4583, 0.6302, 0.3698, 0.3698, 0.3698, 0.3333, 0.4583, 0.5, 0.4931, 0.5, 0.3733, 0.375, 0.1901, 0.375, 0.2305, 0.375, 0.2305, 0.375, 0.1901, 0.375, 0.1901, 0.375, 0.2305, 0.375, 0.2305, 0.375, 0.1901, 0.3707, 0.4774, 0.3677, 0.5172, 0.3315, 0.5065, 0.3333, 0.4583, 0.375, 0.4792, 0.3728, 0.5193, 0.3677, 0.5172, 0.3707, 0.4774, 0.2448, 0.4948, 0.3333, 0.4583, 0.3315, 0.5065, 0.2445, 0.5267, 0.125, 0.5, 0.2448, 0.4948, 0.2445, 0.5267, 0.125, 0.5299, 0.375, 0.1901, 0.375, 0.2305, 0.375, 0.2305, 0.375, 0.1901, 0.375, 0.1901, 0.375, 0.2305, 0.375, 0.2305, 0.375, 0.1901, 0.375, 0.4792, 0.3746, 0.5195, 0.3728, 0.5193, 0.375, 0.4792, 0.375, 0.4792, 0.375, 0.5195, 0.3746, 0.5195, 0.375, 0.4792, 0.75, 0.5208, 0.875, 0.5208, 0.875, 0.543, 0.75, 0.543, 0.625, 0.5208, 0.75, 0.5208, 0.75, 0.543, 0.625, 0.543, 0.504, 0.5171, 0.625, 0.5208, 0.625, 0.543, 0.5044, 0.5408, 0.4545, 0.5011, 0.504, 0.5171, 0.5044, 0.5408, 0.4573, 0.532, 0.3781, 0.4798, 0.379, 0.5199, 0.375, 0.5195, 0.375, 0.4792, 0.405, 0.485, 0.4102, 0.5232, 0.379, 0.5199, 0.3781, 0.4798, 0.3799, 0.1899, 0.379, 0.2301, 0.375, 0.2305, 0.375, 0.1901, 0.4154, 0.1886, 0.4102, 0.2268, 0.379, 0.2301, 0.3799, 0.1899, 0.4602, 0.1871, 0.5049, 0.1856, 0.5044, 0.2092, 0.4573, 0.218, 0.5049, 0.1856, 0.625, 0.1849, 0.625, 0.207, 0.5044, 0.2092, 0.4154, 0.1886, 0.4602, 0.1871, 0.4573, 0.218, 0.4102, 0.2268, 0.405, 0.485, 0.4545, 0.5011, 0.4573, 0.532, 0.4102, 0.5232, 0.4466, 0.39, 0.5066, 0.4121, 0.5651, 0.3333, 0.5, 0.2917, 0.4479, 0.4479, 0.4862, 0.4618, 0.5066, 0.4121, 0.4466, 0.39, 0.5076, 0.4924, 0.5244, 0.4756, 0.4862, 0.4618, 0.4647, 0.4744, 0.5052, 0.4948, 0.5076, 0.4924, 0.4647, 0.4744, 0.4609, 0.4766, 0.4167, 0.2917, 0.4167, 0.2917, 0.4609, 0.2734, 0.4609, 0.2734, 0.4167, 0.2917, 0.4167, 0.2917, 0.4609, 0.2734, 0.4609, 0.2734, 0.5052, 0.4948, 0.5052, 0.4948, 0.4609, 0.4766, 0.4609, 0.4766, 0.5052, 0.4948, 0.5052, 0.4948, 0.4609, 0.4766, 0.4609, 0.4766, 0.4249, 0.2921, 0.5, 0.2917, 0.5078, 0.2734, 0.4659, 0.2737, 0.4167, 0.2917, 0.4249, 0.2921, 0.4659, 0.2737, 0.4609, 0.2734, 0.5049, 0.4976, 0.5052, 0.4948, 0.4609, 0.4766, 0.4602, 0.4793, 0.504, 0.5171, 0.5049, 0.4976, 0.4602, 0.4793, 0.4545, 0.5011, 0.4154, 0.2889, 0.4167, 0.2917, 0.4609, 0.2734, 0.4602, 0.2707, 0.405, 0.265, 0.4154, 0.2889, 0.4602, 0.2707, 0.4545, 0.2489, 0.4154, 0.5614, 0.4167, 0.625, 0.4609, 0.625, 0.4602, 0.5629, 0.4102, 0.5232, 0.4154, 0.5614, 0.4602, 0.5629, 0.4573, 0.532, 0.4102, 0.2268, 0.405, 0.265, 0.4545, 0.2489, 0.4573, 0.218, 0.4167, 0.125, 0.4154, 0.1886, 0.4602, 0.1871, 0.4609, 0.125, 0.4466, 0.39, 0.5, 0.2917, 0.5651, 0.3333, 0.5066, 0.4121, 0.4479, 0.4479, 0.4466, 0.39, 0.5066, 0.4121, 0.4862, 0.4618, 0.5076, 0.4924, 0.4647, 0.4744, 0.4862, 0.4618, 0.5244, 0.4756, 0.5052, 0.4948, 0.4609, 0.4766, 0.4647, 0.4744, 0.5076, 0.4924, 0.4167, 0.2917, 0.4609, 0.2734, 0.4609, 0.2734, 0.4167, 0.2917, 0.4167, 0.2917, 0.4609, 0.2734, 0.4609, 0.2734, 0.4167, 0.2917, 0.5052, 0.4948, 0.4609, 0.4766, 0.4609, 0.4766, 0.5052, 0.4948, 0.5052, 0.4948, 0.4609, 0.4766, 0.4609, 0.4766, 0.5052, 0.4948, 0.4249, 0.2921, 0.4659, 0.2737, 0.5078, 0.2734, 0.5, 0.2917, 0.4167, 0.2917, 0.4609, 0.2734, 0.4659, 0.2737, 0.4249, 0.2921, 0.5049, 0.4976, 0.4602, 0.4793, 0.4609, 0.4766, 0.5052, 0.4948, 0.504, 0.5171, 0.4545, 0.5011, 0.4602, 0.4793, 0.5049, 0.4976, 0.4154, 0.2889, 0.4602, 0.2707, 0.4609, 0.2734, 0.4167, 0.2917, 0.405, 0.265, 0.4545, 0.2489, 0.4602, 0.2707, 0.4154, 0.2889, 0.4154, 0.5614, 0.4602, 0.5629, 0.4609, 0.625, 0.4167, 0.625, 0.4102, 0.5232, 0.4573, 0.532, 0.4602, 0.5629, 0.4154, 0.5614, 0.4102, 0.2268, 0.4573, 0.218, 0.4545, 0.2489, 0.405, 0.265, 0.4167, 0.125, 0.4609, 0.125, 0.4602, 0.1871, 0.4154, 0.1886, 0.4154, 0.1886, 0.4102, 0.2268, 0.4573, 0.218, 0.4602, 0.1871, 0.405, 0.485, 0.4102, 0.5232, 0.4573, 0.532, 0.4545, 0.5011, 0.375, 0.1901, 0.375, 0.1901, 0.375, 0.2305, 0.375, 0.2305, 0.375, 0.1901, 0.375, 0.1901, 0.375, 0.2305, 0.375, 0.2305, 0.3707, 0.4774, 0.3333, 0.4583, 0.3315, 0.5065, 0.3677, 0.5172, 0.375, 0.4792, 0.3707, 0.4774, 0.3677, 0.5172, 0.3728, 0.5193, 0.2448, 0.4948, 0.2445, 0.5267, 0.3315, 0.5065, 0.3333, 0.4583, 0.125, 0.5, 0.125, 0.5299, 0.2445, 0.5267, 0.2448, 0.4948, 0.375, 0.1901, 0.375, 0.1901, 0.375, 0.2305, 0.375, 0.2305, 0.375, 0.1901, 0.375, 0.1901, 0.375, 0.2305, 0.375, 0.2305, 0.375, 0.4792, 0.375, 0.4792, 0.3728, 0.5193, 0.3746, 0.5195, 0.375, 0.4792, 0.375, 0.4792, 0.3746, 0.5195, 0.375, 0.5195, 0.75, 0.5208, 0.75, 0.543, 0.875, 0.543, 0.875, 0.5208, 0.625, 0.5208, 0.625, 0.543, 0.75, 0.543, 0.75, 0.5208, 0.504, 0.5171, 0.5044, 0.5408, 0.625, 0.543, 0.625, 0.5208, 0.4545, 0.5011, 0.4573, 0.532, 0.5044, 0.5408, 0.504, 0.5171, 0.3781, 0.4798, 0.375, 0.4792, 0.375, 0.5195, 0.379, 0.5199, 0.405, 0.485, 0.3781, 0.4798, 0.379, 0.5199, 0.4102, 0.5232, 0.3799, 0.1899, 0.375, 0.1901, 0.375, 0.2305, 0.379, 0.2301, 0.4154, 0.1886, 0.3799, 0.1899, 0.379, 0.2301, 0.4102, 0.2268, 0.4602, 0.1871, 0.4573, 0.218, 0.5044, 0.2092, 0.5049, 0.1856, 0.5049, 0.1856, 0.5044, 0.2092, 0.625, 0.207, 0.625, 0.1849])
me_cube_001.materials.append(mat_material)
me_cube_001.use_remesh_preserve_volume = False
me_cube_001.use_remesh_preserve_attributes = False
me_cube_001.use_mirror_vertex_groups = False
me_cube_001.update()
arm_armature = bpy.data.armatures.new('Armature')  # bones are not reproduced

# ---- objects
ob_light = bpy.data.objects.new('Light', light_light)
ob_camera = bpy.data.objects.new('Camera', cam_camera)
ob_cube_001 = bpy.data.objects.new('Cube.001', me_cube_001)
ob_armature = bpy.data.objects.new('Armature', arm_armature)

# ---- transforms, parenting, visibility, modifiers, constraints
ob_light.location = (4.076, 1.005, 5.904)
ob_light.rotation_euler = (0.6503, 0.05522, 1.866)
ob_light.lock_rotations_4d = False
ob_light.empty_display_type = 'ARROWS'
ob_light.color = (0.0, 0.0, 0.0, 0.0)
ob_light.lineart.crease_threshold = 0.0
ob_camera.location = (7.359, -6.926, 4.958)
ob_camera.rotation_euler = (1.109, 0.0, 0.8149)
ob_camera.lock_rotations_4d = False
ob_camera.empty_display_type = 'ARROWS'
ob_camera.color = (0.0, 0.0, 0.0, 0.0)
ob_camera.display_type = 'WIRE'
ob_camera.lineart.crease_threshold = 0.0
ob_cube_001.parent = ob_armature
ob_cube_001.matrix_parent_inverse = Matrix(((1.0, -0.0, 0.0, -0.0), (-0.0, 1.0, -0.0, 0.0), (0.0, -0.0, 1.0, -0.1742), (-0.0, 0.0, -0.0, 1.0)))
ob_cube_001.location = (-0.1978, -0.0003647, 1.518)
ob_cube_001.scale = (0.8845, 0.8845, 0.8845)
ob_cube_001.lock_rotations_4d = False
ob_cube_001.empty_display_type = 'ARROWS'
ob_cube_001.lineart.crease_threshold = 0.0
_vg = ob_cube_001.vertex_groups.new(name='Bone')
for _i, _w in zip([1, 3, 4, 5, 32, 33, 34, 37, 38, 39, 40, 41, 42, 44, 46, 47, 48, 49, 64, 65, 90, 92, 93, 94, 95, 97, 98, 99, 100, 107, 120, 122, 123, 124, 125, 128, 129, 130, 131, 132, 135, 136, 161, 162, 163, 166, 167, 168, 169, 170, 171, 173, 174, 175, 176, 177, 178, 180, 181, 182, 184, 185, 186, 187, 188, 189, 190, 205, 206, 235, 237, 238, 239, 240, 241, 243, 244, 245, 246, 253, 270, 271, 272, 274, 275, 276, 279, 280, 281, 282, 284, 285, 289, 290, 291, 292, 299, 300, 301, 302, 308, 309, 316, 317, 318, 319, 325, 326, 328, 329, 330, 332, 333, 334, 337, 338, 339, 340, 342, 343, 347, 348], [0.1696, 0.1669, 0.7496, 0.7516, 0.2405, 0.02627, 0.02257, 0.2048, 0.7371, 0.7866, 0.7053, 0.7051, 0.2028, 0.7829, 0.04662, 0.03367, 0.1256, 0.1168, 0.06127, 0.06039, 0.05408, 0.7397, 0.6933, 0.7407, 0.05689, 0.009856, 0.2154, 0.07992, 0.2089, 0.08947, 0.1678, 0.165, 0.7136, 0.716, 0.2108, 0.2156, 0.8327, 0.8428, 0.4496, 0.5484, 0.1548, 0.1548, 0.238, 0.02561, 0.02208, 0.202, 0.7179, 0.69, 0.6952, 0.6954, 0.2003, 0.6811, 0.7722, 0.7667, 1.0, 0.05889, 0.05749, 0.3185, 0.6304, 0.604, 0.04536, 0.03224, 0.4076, 0.5426, 0.5647, 0.122, 0.1134, 0.06079, 0.05992, 0.05393, 1.0, 0.7252, 0.6856, 0.7257, 0.05643, 0.006874, 0.2064, 0.0807, 0.2004, 0.0889, 0.1872, 0.7691, 0.1848, 0.7662, 0.02331, 0.01684, 0.03832, 0.7225, 0.7229, 0.04158, 0.1705, 0.1629, 0.09796, 0.09472, 0.1373, 0.1341, 0.1284, 0.1309, 0.03063, 0.0302, 0.09671, 0.09353, 0.1271, 0.1292, 0.03039, 0.02996, 0.1144, 0.1116, 0.1849, 0.703, 0.1827, 0.6973, 0.02268, 0.01612, 0.038, 0.7102, 0.7106, 0.04102, 0.1642, 0.1569, 0.113, 0.1103]): _vg.add([_i], _w, 'REPLACE')
_vg = ob_cube_001.vertex_groups.new(name='Bone.001')
for _i, _w in zip([0, 1, 2, 3, 24, 25, 27, 28, 29, 31, 32, 33, 34, 35, 36, 37, 39, 40, 41, 42, 43, 62, 64, 65, 82, 83, 85, 86, 88, 89, 90, 92, 93, 94, 95, 96, 106, 107, 108, 117, 118, 119, 120, 121, 122, 123, 124, 125, 126, 127, 128, 141, 153, 154, 156, 157, 158, 160, 161, 162, 163, 164, 165, 166, 167, 168, 169, 170, 171, 172, 173, 174, 175, 177, 178, 179, 199, 203, 205, 206, 223, 224, 225, 227, 228, 231, 233, 234, 235, 238, 239, 240, 241, 242, 252, 253, 254, 264, 265, 266, 267, 268, 269, 270, 271, 272, 273, 279, 280, 281, 282, 283, 289, 290, 291, 292, 299, 300, 301, 302, 308, 309, 310, 316, 317, 318, 319, 325, 326, 327, 328, 329, 330, 331, 332, 337, 338, 339, 340, 341, 347, 348], [0.06888, 0.1751, 0.05714, 0.1649, 0.08138, 0.2135, 0.09044, 0.08218, 0.2284, 0.06923, 0.2364, 0.1042, 0.09037, 0.1978, 0.03602, 0.489, 0.00165, 0.08701, 0.08716, 0.4761, 0.223, 0.006346, 0.06451, 0.06797, 0.3738, 0.1309, 0.01567, 0.141, 0.148, 0.08786, 0.25, 0.1187, 0.08797, 0.1268, 0.2791, 0.2025, 0.02723, 0.08959, 0.04423, 0.01627, 0.1813, 0.09008, 0.1974, 0.05858, 0.1665, 0.006831, 0.009628, 0.5967, 0.7003, 0.6448, 0.6109, 0.002483, 0.08138, 0.2135, 0.09038, 0.08218, 0.2284, 0.06917, 0.2411, 0.1701, 0.09159, 0.2021, 0.04322, 0.5331, 0.002885, 0.02863, 0.08916, 0.09433, 0.4771, 0.2746, 0.02174, 0.1335, 0.1256, 0.6594, 0.5854, 0.9283, 0.0005566, 0.02521, 0.06572, 0.08003, 0.1199, 0.3738, 0.1309, 0.0156, 0.141, 0.1478, 0.08786, 0.1318, 0.2527, 0.1207, 0.09142, 0.1366, 0.5293, 0.2137, 0.02862, 0.09299, 0.0695, 0.01617, 0.0334, 0.9937, 0.0457, 0.1813, 0.1275, 0.332, 0.0008249, 0.3205, 0.1459, 0.1702, 0.1028, 0.107, 0.1916, 0.1193, 0.1396, 0.1276, 0.6352, 0.5911, 0.3631, 0.384, 0.04587, 0.0561, 0.1838, 0.1291, 0.001242, 0.3649, 0.5312, 0.04717, 0.07477, 0.2618, 0.2453, 0.1304, 0.3653, 0.01913, 0.3218, 0.1823, 0.01428, 0.1721, 0.1049, 0.1155, 0.3497, 0.1285, 0.3575, 0.247]): _vg.add([_i], _w, 'REPLACE')
_vg = ob_cube_001.vertex_groups.new(name='Bone.002')
for _i, _w in zip([24, 25, 26, 27, 28, 29, 30, 31, 82, 83, 84, 85, 86, 87, 88, 89, 117, 118, 153, 154, 155, 156, 157, 158, 159, 160, 223, 224, 225, 226, 227, 228, 229, 230, 231, 232, 233, 234, 263, 264, 265, 267, 268], [0.9186, 0.7865, 0.9836, 0.9096, 0.9178, 0.7716, 0.9871, 0.9308, 0.6262, 0.8691, 0.9752, 0.9672, 0.859, 0.9901, 0.852, 0.9121, 0.9669, 0.8187, 0.9186, 0.7865, 0.9837, 0.9096, 0.9178, 0.7716, 0.9871, 0.9308, 0.8801, 0.6262, 0.8691, 0.9753, 0.9672, 0.859, 0.9901, 0.9767, 0.8522, 0.9793, 0.9121, 0.8682, 0.9881, 0.9669, 0.9583, 0.9522, 0.8187]): _vg.add([_i], _w, 'REPLACE')
_vg = ob_cube_001.vertex_groups.new(name='Bone.003')
for _i, _w in zip([35, 37, 42, 43, 90, 95, 119, 120, 121, 122, 123, 124, 125, 126, 127, 128, 141, 142, 143, 144, 145, 146, 147, 148, 161, 162, 163, 164, 165, 166, 167, 169, 170, 171, 172, 173, 174, 175, 177, 178, 179, 199, 200, 201, 202, 203, 204, 205, 206, 207, 208, 209, 210, 211, 212, 213, 214, 235, 236, 238, 239, 240, 241, 242, 251, 252, 253, 254, 256, 257, 258, 269, 270, 272, 273, 279, 282, 291, 292, 299, 300, 308, 309, 310, 311, 312, 313, 316, 317, 318, 319, 321, 322, 325, 326, 327, 328, 329, 330, 331, 332, 337, 338, 339, 340, 341, 347, 348], [0.03506, 7.19e-07, 0.01556, 0.01738, 0.0519, 0.02053, 0.8859, 0.6072, 0.9197, 0.6423, 0.02136, 0.01925, 0.08941, 0.1315, 0.1689, 0.0694, 0.9324, 0.9451, 0.9689, 0.9793, 0.08713, 0.06978, 0.0863, 0.06715, 0.4936, 0.7705, 0.8521, 0.7384, 0.9453, 0.2155, 0.02645, 0.1526, 0.1483, 0.2742, 0.667, 0.007218, 0.0001931, 0.01545, 0.1086, 0.176, 0.01942, 0.9337, 0.9467, 0.963, 0.9875, 0.9463, 0.9647, 0.859, 0.8438, 0.06533, 0.09525, 0.07385, 0.05908, 0.9093, 0.9257, 0.8911, 0.9064, 0.6361, 0.9789, 0.08401, 0.1609, 0.06894, 0.3582, 0.7647, 0.9399, 0.9297, 0.8024, 0.8933, 0.8925, 0.911, 0.9086, 0.01753, 3.595e-07, 0.00778, 0.008689, 0.02595, 0.01026, 0.08902, 0.1327, 0.03373, 0.01026, 0.6889, 0.7472, 0.9396, 0.9541, 0.09119, 0.07181, 0.4552, 0.2869, 0.8943, 0.8685, 0.8918, 0.9087, 0.005132, 0.01686, 0.8291, 0.4114, 0.009627, 0.4583, 0.7765, 0.01429, 0.7441, 0.1183, 0.1086, 0.5643, 0.855, 0.4879, 0.6012]): _vg.add([_i], _w, 'REPLACE')
_vg = ob_cube_001.vertex_groups.new(name='Bone.004')
for _i, _w in zip([145, 146, 147, 148, 149, 150, 151, 152, 207, 208, 209, 210, 211, 212, 213, 214, 215, 216, 217, 218, 219, 220, 221, 222, 251, 255, 256, 257, 258, 259, 260, 261, 262, 312, 313, 314, 315, 320, 321, 322, 323, 324], [0.9123, 0.9299, 0.9134, 0.9327, 0.9985, 0.9995, 0.9986, 0.9995, 0.9343, 0.9042, 0.9259, 0.9408, 0.08778, 0.07268, 0.1021, 0.08872, 0.9997, 0.9991, 0.9998, 0.9997, 0.9957, 0.9955, 0.9918, 0.9919, 0.05918, 0.9954, 0.1021, 0.08565, 0.0857, 0.9957, 0.9962, 0.9909, 0.9999, 0.9082, 0.9279, 0.9988, 0.9997, 0.9954, 0.1021, 0.08719, 0.9914, 0.9998]): _vg.add([_i], _w, 'REPLACE')
_vg = ob_cube_001.vertex_groups.new(name='Bone.005')
for _i, _w in zip([0, 1, 2, 3, 4, 5, 12, 13, 14, 15, 16, 17, 18, 19, 32, 33, 34, 35, 36, 37, 38, 40, 41, 42, 43, 58, 59, 60, 61, 62, 63, 64, 65, 66, 67, 68, 69, 70, 71, 72, 73, 90, 91, 92, 93, 94, 95, 96, 105, 106, 107, 108, 110, 111, 112, 125, 126, 127, 128, 164, 166, 171, 172, 174, 175, 177, 178, 179, 235, 241, 269, 270, 271, 272, 273, 274, 279, 280, 281, 282, 283, 289, 290, 291, 292, 293, 294, 295, 296, 299, 300, 301, 302, 304, 305, 316, 317, 325, 326, 327, 328, 330, 331, 337, 340, 347, 348], [0.9094, 0.6326, 0.9215, 0.6442, 0.01538, 0.01641, 0.937, 0.9461, 0.9721, 0.9795, 0.08695, 0.06928, 0.08677, 0.06747, 0.4988, 0.8411, 0.8537, 0.7441, 0.9494, 0.2682, 0.02465, 0.1528, 0.1547, 0.2751, 0.7264, 0.9358, 0.9533, 0.9634, 0.9878, 0.9566, 0.9654, 0.8606, 0.8573, 0.06469, 0.09542, 0.07372, 0.05984, 0.9095, 0.9254, 0.8922, 0.9071, 0.64, 0.9807, 0.083, 0.1631, 0.07839, 0.6243, 0.7776, 0.9392, 0.9306, 0.8066, 0.9174, 0.8934, 0.9112, 0.9098, 0.08974, 0.1528, 0.1703, 0.09135, 0.0373, 0.01788, 0.01622, 0.03253, 0.01025, 0.01476, 0.169, 0.1772, 0.02166, 0.05278, 0.05116, 0.8328, 0.4504, 0.008203, 0.4597, 0.8179, 0.00769, 0.7469, 0.1179, 0.1166, 0.7327, 0.8635, 0.7369, 0.749, 0.1302, 0.1335, 0.9452, 0.9548, 0.09118, 0.0715, 0.4576, 0.4463, 0.8956, 0.8874, 0.8928, 0.9092, 0.0345, 0.03452, 0.5916, 0.6033, 0.01865, 0.008941, 0.00811, 0.01627, 0.02639, 0.02558, 0.01726, 0.01725]): _vg.add([_i], _w, 'REPLACE')
_vg = ob_cube_001.vertex_groups.new(name='Bone.006')
for _i, _w in zip([16, 17, 18, 19, 20, 21, 22, 23, 66, 67, 68, 69, 70, 71, 72, 73, 74, 75, 76, 77, 78, 79, 80, 81, 105, 109, 110, 111, 112, 113, 114, 115, 116, 295, 296, 297, 298, 303, 304, 305, 306, 307], [0.9125, 0.9304, 0.913, 0.9324, 0.9985, 0.9995, 0.9985, 0.9995, 0.9349, 0.9041, 0.926, 0.9401, 0.0881, 0.07308, 0.1016, 0.08814, 0.9997, 0.9991, 0.9998, 0.9997, 0.9957, 0.9955, 0.9919, 0.9918, 0.06004, 0.9954, 0.102, 0.08553, 0.08479, 0.9958, 0.9961, 0.9909, 0.9999, 0.9083, 0.9282, 0.9988, 0.9997, 0.9955, 0.1018, 0.08683, 0.9914, 0.9998]): _vg.add([_i], _w, 'REPLACE')
_vg = ob_cube_001.vertex_groups.new(name='Bone.007')
for _i, _w in zip([4, 5, 6, 7, 38, 39, 40, 41, 44, 45, 46, 47, 48, 49, 54, 55, 56, 57, 92, 93, 94, 98, 99, 100, 102, 103, 104, 129, 130, 131, 132, 135, 136, 168, 173, 180, 181, 182, 184, 185, 186, 187, 188, 244, 246, 271, 274, 275, 276, 280, 281, 284, 285, 287, 288, 329, 332, 333, 334, 342, 343], [0.1774, 0.1745, 0.8319, 0.8542, 0.1914, 0.1373, 0.03371, 0.03294, 0.1428, 0.9238, 0.6813, 0.6859, 0.8288, 0.8447, 0.02561, 0.06319, 0.09686, 0.08375, 0.01838, 0.04414, 0.01645, 0.6743, 0.9, 0.695, 0.08973, 0.09579, 0.04796, 0.07911, 0.07079, 0.5352, 0.4388, 0.1519, 0.1672, 0.02442, 0.03006, 0.6756, 0.3419, 0.3699, 0.02036, 0.02843, 0.07272, 0.18, 0.1748, 0.04863, 0.04776, 0.1559, 0.1601, 0.7566, 0.7701, 0.02605, 0.0247, 0.7515, 0.7699, 0.0933, 0.08977, 0.01221, 0.01503, 0.01018, 0.01422, 0.02431, 0.02388]): _vg.add([_i], _w, 'REPLACE')
_vg = ob_cube_001.vertex_groups.new(name='Bone.008')
for _i, _w in zip([6, 7, 8, 9, 10, 11, 45, 46, 47, 50, 51, 52, 53, 54, 55, 56, 57, 97, 101, 102, 103, 104, 135, 136, 186, 275, 276, 277, 278, 286, 287, 288], [0.104, 0.09065, 0.9743, 0.9834, 0.972, 0.9803, 0.0594, 0.1273, 0.1212, 0.9963, 0.9787, 0.987, 0.9912, 0.9045, 0.8879, 0.8894, 0.9116, 0.9296, 0.999, 0.8805, 0.8993, 0.9489, 0.04025, 0.03624, 0.1253, 0.1156, 0.1059, 0.9765, 0.9852, 0.9977, 0.885, 0.9055]): _vg.add([_i], _w, 'REPLACE')
_vg = ob_cube_001.vertex_groups.new(name='Bone.009')
for _i, _w in zip([6, 7, 46, 47, 48, 54, 55, 98, 100, 123, 124, 129, 130, 133, 134, 135, 136, 167, 168, 169, 170, 173, 183, 184, 185, 186, 187, 188, 189, 190, 195, 196, 197, 198, 238, 239, 240, 243, 244, 245, 246, 248, 249, 250, 275, 276, 284, 285, 329, 332, 333, 334, 338, 339, 342, 343, 345, 346], [0.02637, 0.01898, 0.1323, 0.1398, 0.001008, 0.008196, 0.009064, 0.08521, 0.07338, 0.1999, 0.1978, 0.05394, 0.05199, 0.8578, 0.8767, 0.6015, 0.5903, 0.2037, 0.1983, 0.046, 0.04529, 0.2042, 0.9251, 0.7785, 0.7869, 0.2679, 0.2555, 0.2365, 0.8409, 0.8531, 0.05763, 0.08391, 0.1039, 0.08616, 0.0352, 0.05186, 0.03532, 0.001098, 0.7168, 0.9001, 0.7258, 0.1034, 0.09441, 0.05347, 0.07932, 0.07939, 0.04311, 0.03669, 0.198, 0.202, 0.8182, 0.8318, 0.0406, 0.04031, 0.7788, 0.7894, 0.1037, 0.09029]): _vg.add([_i], _w, 'REPLACE')
_vg = ob_cube_001.vertex_groups.new(name='Bone.010')
for _i, _w in zip([133, 134, 135, 136, 137, 138, 139, 140, 183, 184, 185, 186, 191, 192, 193, 194, 195, 196, 197, 198, 243, 247, 248, 249, 250, 333, 334, 335, 336, 344, 345, 346], [0.1054, 0.0923, 0.04052, 0.03664, 0.9741, 0.983, 0.9728, 0.9812, 0.06305, 0.1277, 0.1215, 0.1258, 0.9957, 0.9791, 0.9872, 0.9921, 0.9066, 0.8898, 0.8886, 0.9104, 0.9333, 0.9992, 0.881, 0.9, 0.9451, 0.1165, 0.1069, 0.9766, 0.9851, 0.9975, 0.8848, 0.9052]): _vg.add([_i], _w, 'REPLACE')
_m = ob_cube_001.modifiers.new('Armature', 'ARMATURE')
_m.object = ob_armature
ob_armature.location = (0.0, 0.0, 0.1742)
ob_armature.show_in_front = True
ob_armature.lineart.crease_threshold = 0.0

# ---- collection membership
col_collection.objects.link(ob_light)
col_collection.objects.link(ob_camera)
col_collection.objects.link(ob_cube_001)
col_collection.objects.link(ob_armature)

# ---- scene / render settings (as saved in the file)
scene.camera = ob_camera
scene.frame_start = 1; scene.frame_end = 250; scene.frame_set(1)
scene.render.engine = 'BLENDER_EEVEE_NEXT'
scene.cycles.use_denoising = False
scene.cycles.samples = 128
scene.cycles.sampling_pattern = 'TABULATED_SOBOL'
scene.cycles.use_adaptive_sampling = False
scene.cycles.use_light_tree = False
scene.view_settings.view_transform = 'Filmic'
bpy.context.view_layer.update()

